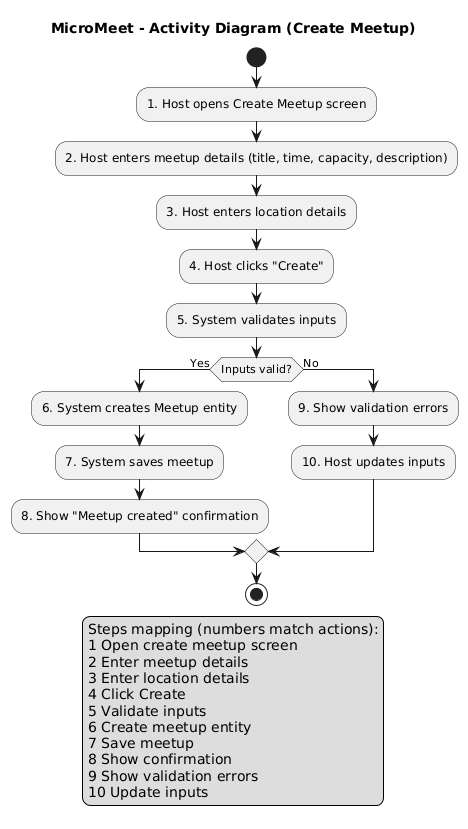

The diagram above was rendered by PlantUML. Its source (embedded in the PNG):
@startuml
title MicroMeet - Activity Diagram (Create Meetup)

start
:1. Host opens Create Meetup screen;
:2. Host enters meetup details (title, time, capacity, description);
:3. Host enters location details;
:4. Host clicks "Create";
:5. System validates inputs;

if (Inputs valid?) then (Yes)
  :6. System creates Meetup entity;
  :7. System saves meetup;
  :8. Show "Meetup created" confirmation;
else (No)
  :9. Show validation errors;
  :10. Host updates inputs;
endif

stop

legend bottom
Steps mapping (numbers match actions):
1 Open create meetup screen
2 Enter meetup details
3 Enter location details
4 Click Create
5 Validate inputs
6 Create meetup entity
7 Save meetup
8 Show confirmation
9 Show validation errors
10 Update inputs
endlegend
@enduml